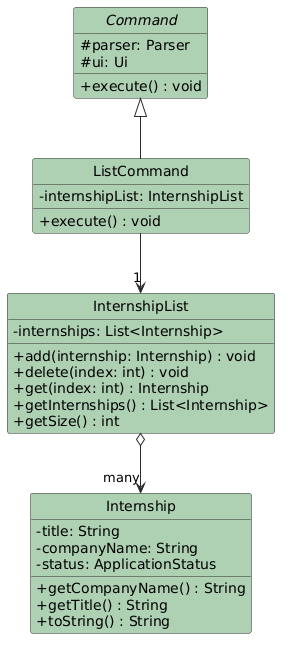

The diagram above was rendered by PlantUML. Its source (embedded in the PNG):
@startuml
hide circle
skinparam classAttributeIconSize 0
skinparam class {
    BackgroundColor #ADD1B2
    ArrowColor #2A2A2A
    BorderColor #2A2A2A
}

abstract class Command {
  # parser: Parser
  # ui: Ui
  + execute() : void
}

class ListCommand {
  - internshipList: InternshipList
  + execute() : void
}

class InternshipList {
  - internships: List<Internship>
  + add(internship: Internship) : void
  + delete(index: int) : void
  + get(index: int) : Internship
  + getInternships() : List<Internship>
  + getSize() : int
}

class Internship {
  - title: String
  - companyName: String
  - status: ApplicationStatus
  + getCompanyName() : String
  + getTitle() : String
  + toString() : String
}

Command <|-- ListCommand
ListCommand --> "1" InternshipList
InternshipList o--> "many" Internship
@enduml